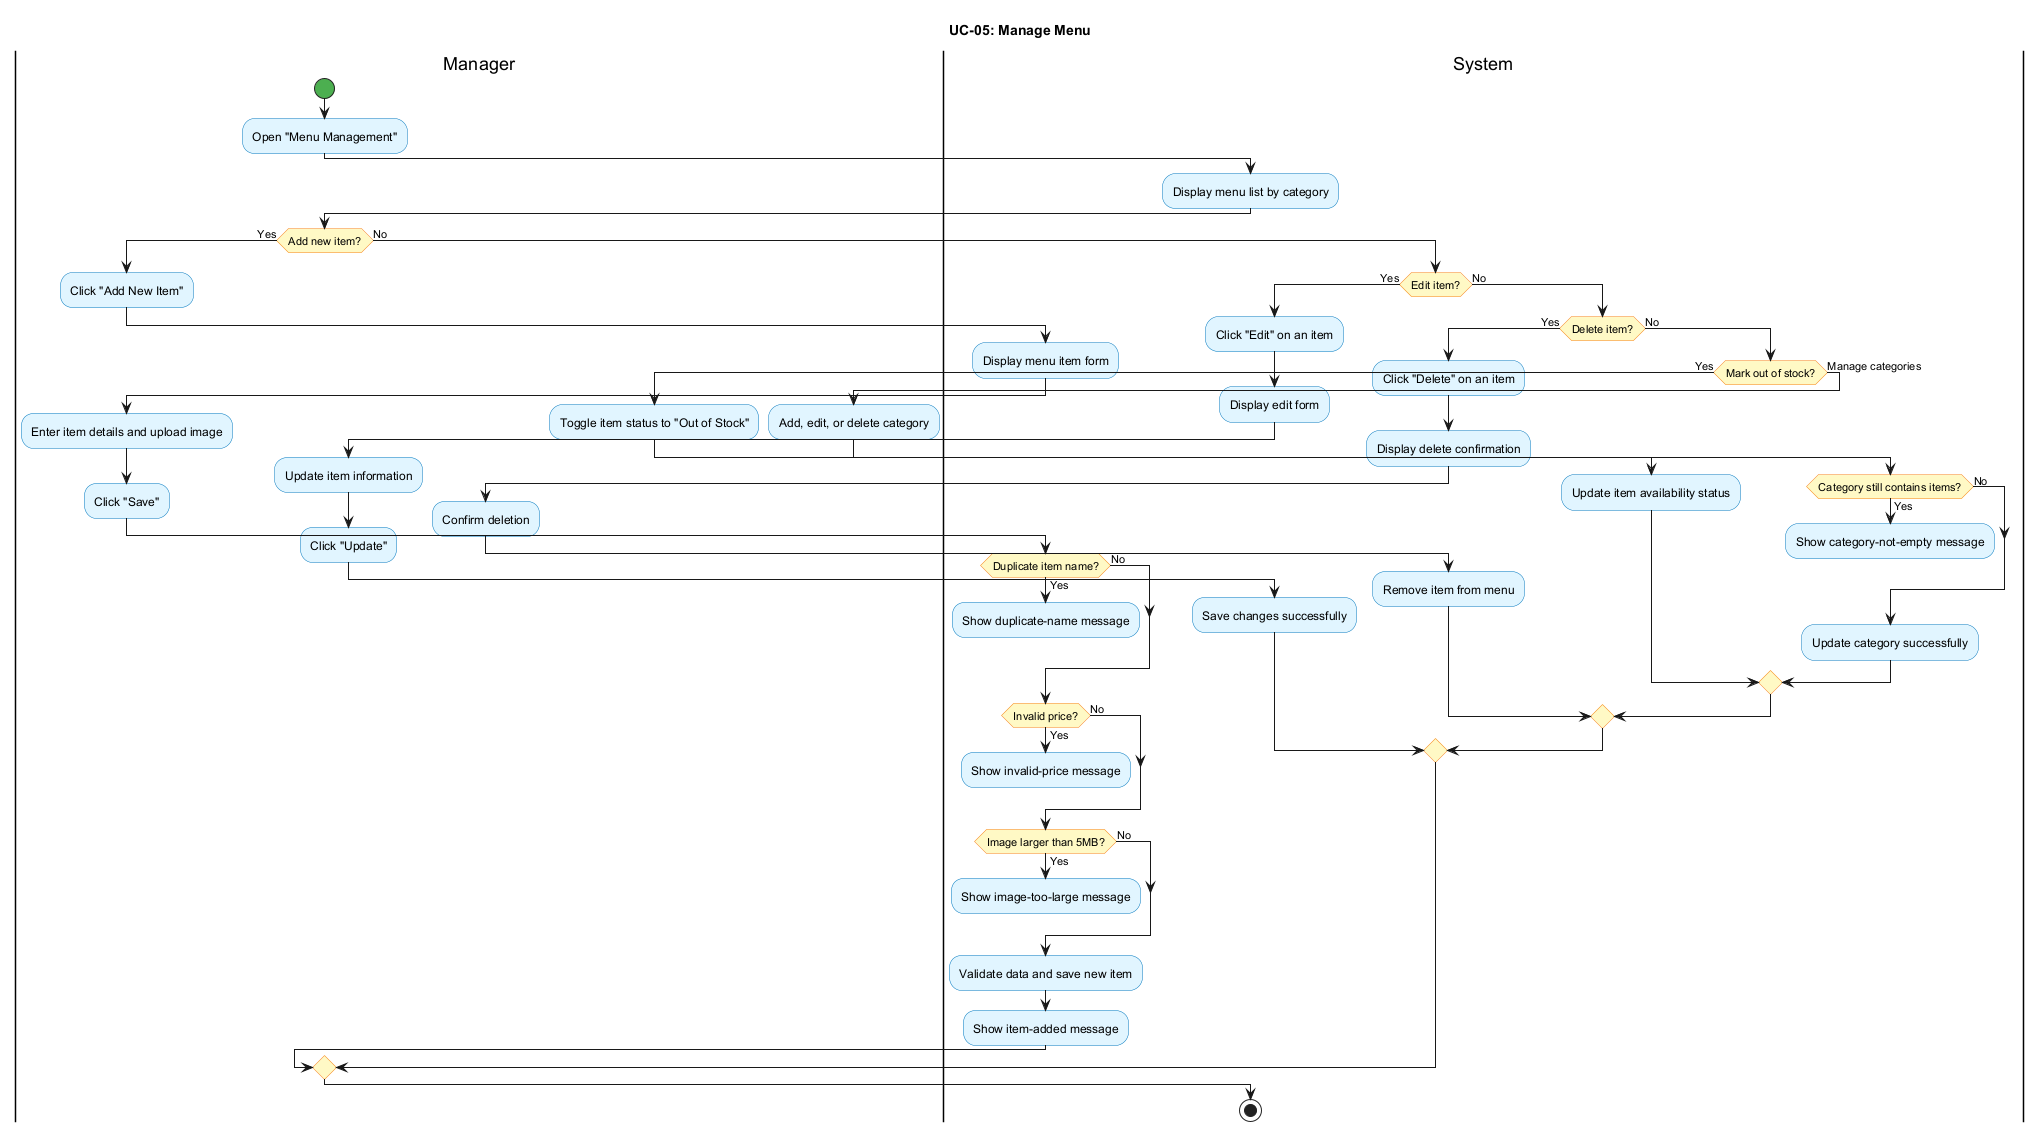

The diagram above was rendered by PlantUML. Its source (embedded in the PNG):
@startuml
title UC-05: Manage Menu
skinparam shadowing false
skinparam activityBackgroundColor #E1F5FF
skinparam activityBorderColor #0277BD
skinparam activityDiamondBackgroundColor #FFF9C4
skinparam activityDiamondBorderColor #F57F17
skinparam activityStartColor #4CAF50
skinparam activityEndColor #F44336

|Manager|
start
:Open "Menu Management";

|System|
:Display menu list by category;

|Manager|
if (Add new item?) then (Yes)
  :Click "Add New Item";

  |System|
  :Display menu item form;

  |Manager|
  :Enter item details and upload image;
  :Click "Save";

  |System|
  if (Duplicate item name?) then (Yes)
    :Show duplicate-name message;
    detach
  else (No)
  endif
  if (Invalid price?) then (Yes)
    :Show invalid-price message;
    detach
  else (No)
  endif
  if (Image larger than 5MB?) then (Yes)
    :Show image-too-large message;
    detach
  else (No)
  endif
  :Validate data and save new item;
  :Show item-added message;
else (No)
  if (Edit item?) then (Yes)
    :Click "Edit" on an item;

    |System|
    :Display edit form;

    |Manager|
    :Update item information;
    :Click "Update";

    |System|
    :Save changes successfully;
  else (No)
    if (Delete item?) then (Yes)
      :Click "Delete" on an item;

      |System|
      :Display delete confirmation;

      |Manager|
      :Confirm deletion;

      |System|
      :Remove item from menu;
    else (No)
      if (Mark out of stock?) then (Yes)

        |Manager|
        :Toggle item status to "Out of Stock";

        |System|
        :Update item availability status;
      else (Manage categories)

        |Manager|
        :Add, edit, or delete category;

        |System|
        if (Category still contains items?) then (Yes)
          :Show category-not-empty message;
          detach
        else (No)
        endif
        :Update category successfully;
      endif
    endif
  endif
endif
stop
@enduml